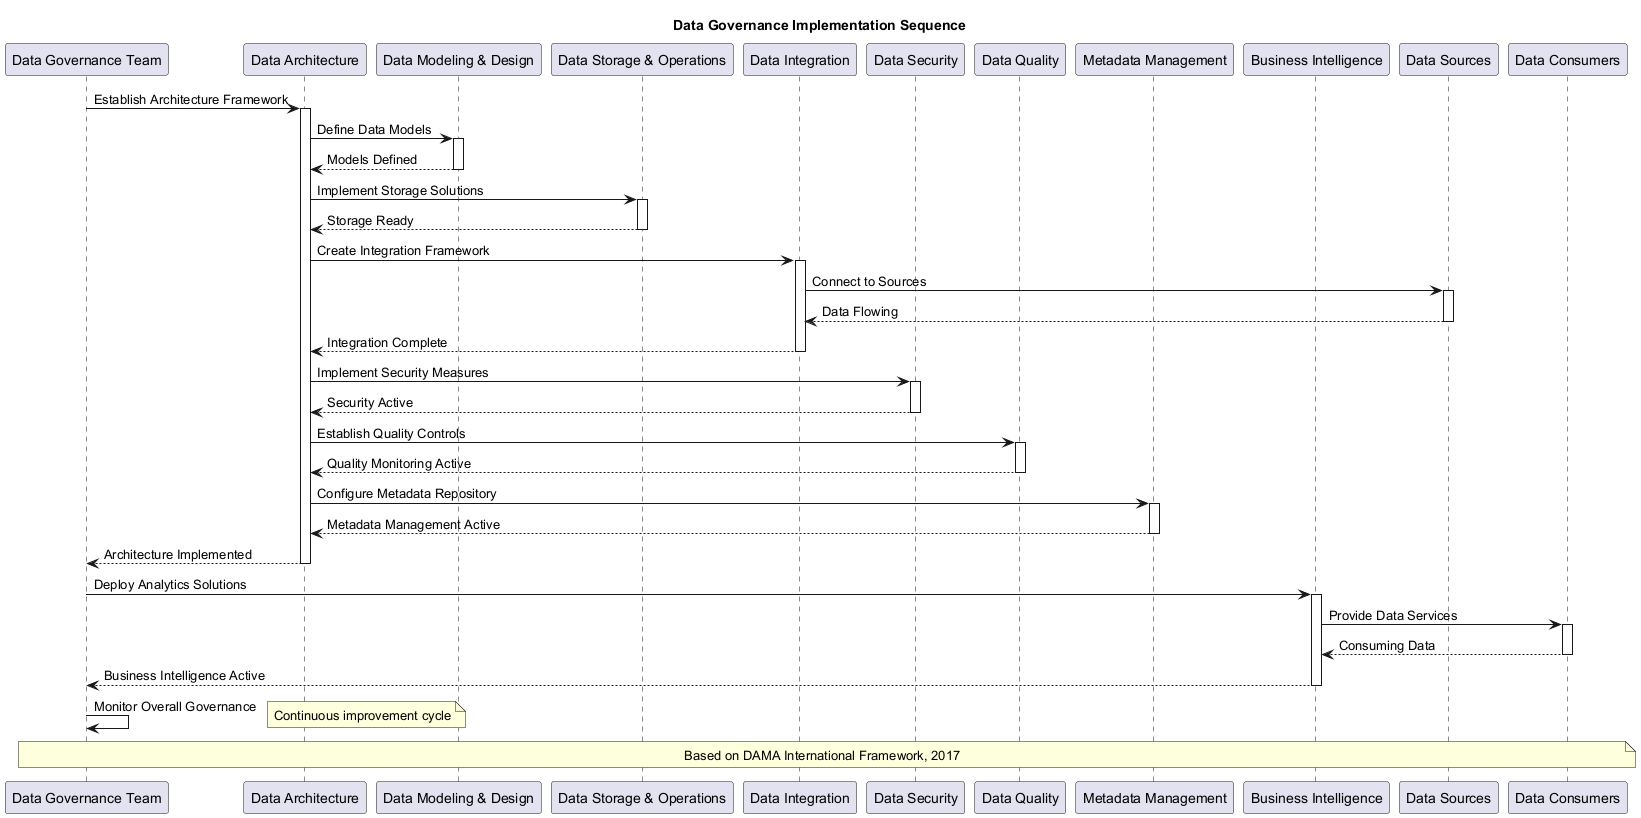

The diagram above was rendered by PlantUML. Its source (embedded in the PNG):
@startuml
title Data Governance Implementation Sequence

participant "Data Governance Team" as DGT
participant "Data Architecture" as DA
participant "Data Modeling & Design" as DMD
participant "Data Storage & Operations" as DSO
participant "Data Integration" as DI
participant "Data Security" as DS
participant "Data Quality" as DQ
participant "Metadata Management" as MM
participant "Business Intelligence" as BI
participant "Data Sources" as SRC
participant "Data Consumers" as CON

DGT -> DA: Establish Architecture Framework
activate DA

DA -> DMD: Define Data Models
activate DMD
DMD --> DA: Models Defined
deactivate DMD

DA -> DSO: Implement Storage Solutions
activate DSO
DSO --> DA: Storage Ready
deactivate DSO

DA -> DI: Create Integration Framework
activate DI

DI -> SRC: Connect to Sources
activate SRC
SRC --> DI: Data Flowing
deactivate SRC

DI --> DA: Integration Complete
deactivate DI

DA -> DS: Implement Security Measures
activate DS
DS --> DA: Security Active
deactivate DS

DA -> DQ: Establish Quality Controls
activate DQ
DQ --> DA: Quality Monitoring Active
deactivate DQ

DA -> MM: Configure Metadata Repository
activate MM
MM --> DA: Metadata Management Active
deactivate MM

DA --> DGT: Architecture Implemented
deactivate DA

DGT -> BI: Deploy Analytics Solutions
activate BI

BI -> CON: Provide Data Services
activate CON
CON --> BI: Consuming Data
deactivate CON

BI --> DGT: Business Intelligence Active
deactivate BI

DGT -> DGT: Monitor Overall Governance
note right: Continuous improvement cycle

note over DGT, CON: Based on DAMA International Framework, 2017
@enduml